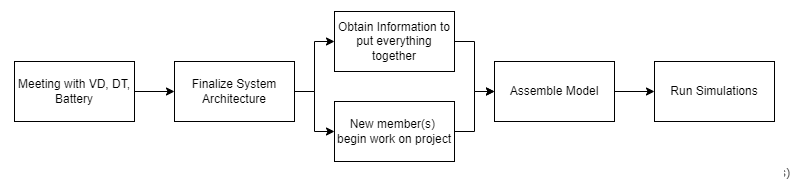

The diagram above was exported from draw.io. Its source (the exported page's mxGraphModel, read from the mxfile embedded in the PNG):
<mxGraphModel dx="1735" dy="830" grid="1" gridSize="10" guides="1" tooltips="1" connect="1" arrows="1" fold="1" page="1" pageScale="1" pageWidth="850" pageHeight="1100" math="0" shadow="0">
  <root>
    <mxCell id="0" />
    <mxCell id="1" parent="0" />
    <mxCell id="9j77R0I-j_0uQG1j7-aQ-12" style="edgeStyle=orthogonalEdgeStyle;rounded=0;orthogonalLoop=1;jettySize=auto;html=1;" parent="1" source="9j77R0I-j_0uQG1j7-aQ-1" target="9j77R0I-j_0uQG1j7-aQ-2" edge="1">
      <mxGeometry relative="1" as="geometry" />
    </mxCell>
    <mxCell id="9j77R0I-j_0uQG1j7-aQ-1" value="TVS" style="rounded=0;whiteSpace=wrap;html=1;" parent="1" vertex="1">
      <mxGeometry x="290.83" y="420" width="120" height="60" as="geometry" />
    </mxCell>
    <mxCell id="9j77R0I-j_0uQG1j7-aQ-15" style="edgeStyle=orthogonalEdgeStyle;rounded=0;orthogonalLoop=1;jettySize=auto;html=1;" parent="1" source="9j77R0I-j_0uQG1j7-aQ-2" target="9j77R0I-j_0uQG1j7-aQ-14" edge="1">
      <mxGeometry relative="1" as="geometry" />
    </mxCell>
    <mxCell id="9j77R0I-j_0uQG1j7-aQ-2" value="Motor Model" style="rounded=0;whiteSpace=wrap;html=1;" parent="1" vertex="1">
      <mxGeometry x="480.83" y="420" width="120" height="60" as="geometry" />
    </mxCell>
    <mxCell id="9j77R0I-j_0uQG1j7-aQ-3" value="Battery Model" style="rounded=0;whiteSpace=wrap;html=1;" parent="1" vertex="1">
      <mxGeometry x="480.83" y="550" width="120" height="60" as="geometry" />
    </mxCell>
    <mxCell id="9j77R0I-j_0uQG1j7-aQ-31" style="edgeStyle=orthogonalEdgeStyle;rounded=0;orthogonalLoop=1;jettySize=auto;html=1;" parent="1" source="9j77R0I-j_0uQG1j7-aQ-4" target="9j77R0I-j_0uQG1j7-aQ-11" edge="1">
      <mxGeometry relative="1" as="geometry" />
    </mxCell>
    <mxCell id="9j77R0I-j_0uQG1j7-aQ-4" value="Driver" style="rounded=0;whiteSpace=wrap;html=1;strokeColor=#3333FF;" parent="1" vertex="1">
      <mxGeometry x="290" y="720" width="120" height="60" as="geometry" />
    </mxCell>
    <mxCell id="9j77R0I-j_0uQG1j7-aQ-7" value="Chassis" style="rounded=0;whiteSpace=wrap;html=1;" parent="1" vertex="1">
      <mxGeometry x="480" y="860" width="120" height="60" as="geometry" />
    </mxCell>
    <mxCell id="9j77R0I-j_0uQG1j7-aQ-18" style="edgeStyle=orthogonalEdgeStyle;rounded=0;orthogonalLoop=1;jettySize=auto;html=1;entryX=1;entryY=0.5;entryDx=0;entryDy=0;" parent="1" source="9j77R0I-j_0uQG1j7-aQ-8" target="9j77R0I-j_0uQG1j7-aQ-7" edge="1">
      <mxGeometry relative="1" as="geometry" />
    </mxCell>
    <mxCell id="9j77R0I-j_0uQG1j7-aQ-8" value="Suspension" style="rounded=0;whiteSpace=wrap;html=1;" parent="1" vertex="1">
      <mxGeometry x="660" y="860" width="120" height="60" as="geometry" />
    </mxCell>
    <mxCell id="9j77R0I-j_0uQG1j7-aQ-9" value="Fastened Static to Chassis" style="rounded=0;whiteSpace=wrap;html=1;" parent="1" vertex="1">
      <mxGeometry x="480" y="990" width="120" height="60" as="geometry" />
    </mxCell>
    <mxCell id="9j77R0I-j_0uQG1j7-aQ-17" style="edgeStyle=orthogonalEdgeStyle;rounded=0;orthogonalLoop=1;jettySize=auto;html=1;" parent="1" source="9j77R0I-j_0uQG1j7-aQ-10" target="9j77R0I-j_0uQG1j7-aQ-8" edge="1">
      <mxGeometry relative="1" as="geometry" />
    </mxCell>
    <mxCell id="9j77R0I-j_0uQG1j7-aQ-10" value="Tires" style="rounded=0;whiteSpace=wrap;html=1;" parent="1" vertex="1">
      <mxGeometry x="660" y="720" width="120" height="60" as="geometry" />
    </mxCell>
    <mxCell id="9j77R0I-j_0uQG1j7-aQ-22" style="edgeStyle=orthogonalEdgeStyle;rounded=0;orthogonalLoop=1;jettySize=auto;html=1;" parent="1" source="9j77R0I-j_0uQG1j7-aQ-11" target="9j77R0I-j_0uQG1j7-aQ-10" edge="1">
      <mxGeometry relative="1" as="geometry" />
    </mxCell>
    <mxCell id="9j77R0I-j_0uQG1j7-aQ-11" value="Steering" style="rounded=0;whiteSpace=wrap;html=1;" parent="1" vertex="1">
      <mxGeometry x="480" y="720" width="120" height="60" as="geometry" />
    </mxCell>
    <mxCell id="9j77R0I-j_0uQG1j7-aQ-13" value="" style="endArrow=classic;startArrow=classic;html=1;rounded=0;entryX=0.5;entryY=1;entryDx=0;entryDy=0;" parent="1" source="9j77R0I-j_0uQG1j7-aQ-3" target="9j77R0I-j_0uQG1j7-aQ-2" edge="1">
      <mxGeometry width="50" height="50" relative="1" as="geometry">
        <mxPoint x="330.83" y="600" as="sourcePoint" />
        <mxPoint x="380.83" y="550" as="targetPoint" />
      </mxGeometry>
    </mxCell>
    <mxCell id="9j77R0I-j_0uQG1j7-aQ-16" style="edgeStyle=orthogonalEdgeStyle;rounded=0;orthogonalLoop=1;jettySize=auto;html=1;" parent="1" source="9j77R0I-j_0uQG1j7-aQ-14" target="9j77R0I-j_0uQG1j7-aQ-10" edge="1">
      <mxGeometry relative="1" as="geometry" />
    </mxCell>
    <mxCell id="9j77R0I-j_0uQG1j7-aQ-36" value="Import 2/4 Values" style="edgeLabel;html=1;align=center;verticalAlign=middle;resizable=0;points=[];" parent="9j77R0I-j_0uQG1j7-aQ-16" vertex="1" connectable="0">
      <mxGeometry x="0.3945" relative="1" as="geometry">
        <mxPoint x="50" y="13" as="offset" />
      </mxGeometry>
    </mxCell>
    <mxCell id="9j77R0I-j_0uQG1j7-aQ-14" value="Gearboxes" style="rounded=0;whiteSpace=wrap;html=1;strokeColor=#3333FF;" parent="1" vertex="1">
      <mxGeometry x="660.83" y="420" width="120" height="60" as="geometry" />
    </mxCell>
    <mxCell id="9j77R0I-j_0uQG1j7-aQ-19" value="" style="endArrow=classic;startArrow=classic;html=1;rounded=0;" parent="1" edge="1">
      <mxGeometry width="50" height="50" relative="1" as="geometry">
        <mxPoint x="540" y="920" as="sourcePoint" />
        <mxPoint x="540" y="990" as="targetPoint" />
      </mxGeometry>
    </mxCell>
    <mxCell id="9j77R0I-j_0uQG1j7-aQ-23" value="" style="endArrow=none;dashed=1;html=1;dashPattern=1 3;strokeWidth=2;rounded=0;strokeColor=#FF3333;" parent="1" edge="1">
      <mxGeometry width="50" height="50" relative="1" as="geometry">
        <mxPoint x="270" y="700" as="sourcePoint" />
        <mxPoint x="800" y="700" as="targetPoint" />
      </mxGeometry>
    </mxCell>
    <mxCell id="9j77R0I-j_0uQG1j7-aQ-24" value="" style="endArrow=none;dashed=1;html=1;dashPattern=1 3;strokeWidth=2;rounded=0;strokeColor=#FF3333;" parent="1" edge="1">
      <mxGeometry width="50" height="50" relative="1" as="geometry">
        <mxPoint x="270" y="1070" as="sourcePoint" />
        <mxPoint x="800" y="1070" as="targetPoint" />
      </mxGeometry>
    </mxCell>
    <mxCell id="9j77R0I-j_0uQG1j7-aQ-25" value="" style="endArrow=none;dashed=1;html=1;dashPattern=1 3;strokeWidth=2;rounded=0;strokeColor=#FF3333;" parent="1" edge="1">
      <mxGeometry width="50" height="50" relative="1" as="geometry">
        <mxPoint x="270" y="1070" as="sourcePoint" />
        <mxPoint x="270" y="700" as="targetPoint" />
      </mxGeometry>
    </mxCell>
    <mxCell id="9j77R0I-j_0uQG1j7-aQ-26" value="" style="endArrow=none;dashed=1;html=1;dashPattern=1 3;strokeWidth=2;rounded=0;strokeColor=#FF3333;" parent="1" edge="1">
      <mxGeometry width="50" height="50" relative="1" as="geometry">
        <mxPoint x="800" y="1070" as="sourcePoint" />
        <mxPoint x="800" y="700" as="targetPoint" />
      </mxGeometry>
    </mxCell>
    <mxCell id="9j77R0I-j_0uQG1j7-aQ-27" value="" style="endArrow=none;dashed=1;html=1;dashPattern=1 3;strokeWidth=2;rounded=0;" parent="1" edge="1">
      <mxGeometry width="50" height="50" relative="1" as="geometry">
        <mxPoint x="270.83" y="630" as="sourcePoint" />
        <mxPoint x="800.83" y="630" as="targetPoint" />
      </mxGeometry>
    </mxCell>
    <mxCell id="9j77R0I-j_0uQG1j7-aQ-28" value="" style="endArrow=none;dashed=1;html=1;dashPattern=1 3;strokeWidth=2;rounded=0;" parent="1" edge="1">
      <mxGeometry width="50" height="50" relative="1" as="geometry">
        <mxPoint x="270.83" y="400" as="sourcePoint" />
        <mxPoint x="800.83" y="400" as="targetPoint" />
      </mxGeometry>
    </mxCell>
    <mxCell id="9j77R0I-j_0uQG1j7-aQ-29" value="" style="endArrow=none;dashed=1;html=1;dashPattern=1 3;strokeWidth=2;rounded=0;" parent="1" edge="1">
      <mxGeometry width="50" height="50" relative="1" as="geometry">
        <mxPoint x="270.83" y="630" as="sourcePoint" />
        <mxPoint x="270.83" y="400" as="targetPoint" />
      </mxGeometry>
    </mxCell>
    <mxCell id="9j77R0I-j_0uQG1j7-aQ-30" value="" style="endArrow=none;dashed=1;html=1;dashPattern=1 3;strokeWidth=2;rounded=0;" parent="1" edge="1">
      <mxGeometry width="50" height="50" relative="1" as="geometry">
        <mxPoint x="800.83" y="630" as="sourcePoint" />
        <mxPoint x="800.83" y="400" as="targetPoint" />
      </mxGeometry>
    </mxCell>
    <mxCell id="9j77R0I-j_0uQG1j7-aQ-32" value="Blue: Within Simulink, or Within ADAMS Car?" style="text;html=1;align=center;verticalAlign=middle;resizable=0;points=[];autosize=1;strokeColor=none;fillColor=none;" parent="1" vertex="1">
      <mxGeometry x="280" y="15" width="260" height="30" as="geometry" />
    </mxCell>
    <mxCell id="9j77R0I-j_0uQG1j7-aQ-33" value="Adams Car" style="text;html=1;align=center;verticalAlign=middle;resizable=0;points=[];autosize=1;strokeColor=none;fillColor=none;" parent="1" vertex="1">
      <mxGeometry x="499.99999999999994" y="670" width="80" height="30" as="geometry" />
    </mxCell>
    <mxCell id="9j77R0I-j_0uQG1j7-aQ-34" value="Simulink" style="text;html=1;align=center;verticalAlign=middle;resizable=0;points=[];autosize=1;strokeColor=none;fillColor=none;shadow=1;" parent="1" vertex="1">
      <mxGeometry x="504.99999999999994" y="370" width="70" height="30" as="geometry" />
    </mxCell>
    <mxCell id="9j77R0I-j_0uQG1j7-aQ-35" value="" style="endArrow=classic;startArrow=classic;html=1;rounded=0;strokeColor=#000000;entryX=0.5;entryY=1;entryDx=0;entryDy=0;" parent="1" target="9j77R0I-j_0uQG1j7-aQ-1" edge="1">
      <mxGeometry width="50" height="50" relative="1" as="geometry">
        <mxPoint x="350.83" y="700" as="sourcePoint" />
        <mxPoint x="370.83" y="630" as="targetPoint" />
      </mxGeometry>
    </mxCell>
    <mxCell id="9j77R0I-j_0uQG1j7-aQ-37" value="Export 15/17 Signals" style="edgeLabel;html=1;align=center;verticalAlign=middle;resizable=0;points=[];" parent="9j77R0I-j_0uQG1j7-aQ-35" vertex="1" connectable="0">
      <mxGeometry x="0.2497" relative="1" as="geometry">
        <mxPoint x="59" y="98" as="offset" />
      </mxGeometry>
    </mxCell>
    <mxCell id="9j77R0I-j_0uQG1j7-aQ-38" value="Adams Car to Simulink Interface:&lt;br&gt;1. Tire Angles (2 tires) or rack displacement (2 tires)&lt;br&gt;2. Yaw Rate&lt;br&gt;3. Vcog x &amp;amp; y&lt;br&gt;4. Shock Displacement &amp;amp; Velocity&lt;br&gt;5. Tire Angular Velocity" style="text;html=1;align=center;verticalAlign=middle;resizable=0;points=[];autosize=1;strokeColor=none;fillColor=none;" parent="1" vertex="1">
      <mxGeometry x="280" y="60" width="300" height="100" as="geometry" />
    </mxCell>
    <mxCell id="9j77R0I-j_0uQG1j7-aQ-39" value="Simulink to Adams Car Interface:&lt;br&gt;1. Motor shaft torque (2 or 4 tires) or Tire Torque (2 or 4 tires) or Motor Torque Command (2 or 4 tires)" style="text;html=1;align=center;verticalAlign=middle;resizable=0;points=[];autosize=1;strokeColor=none;fillColor=none;" parent="1" vertex="1">
      <mxGeometry x="280" y="160" width="560" height="40" as="geometry" />
    </mxCell>
    <mxCell id="9j77R0I-j_0uQG1j7-aQ-40" value="Thoughts&lt;br&gt;1. Using Solidworks CAD file is possible, How to do it?&lt;br&gt;2. Using Lotus Shark Hardpoints is possible, How to do it?&lt;br&gt;&amp;nbsp;3. Import/Export Variables is possible, How to do it?&lt;br&gt;4. Modeling mass distribution (sprung &amp;amp; unsprung) is possible, How to do it?&lt;br&gt;5. Modeling Tire &amp;amp; Road is possible, How to do it?&lt;br&gt;6. Position control of Steering wheel &amp;amp; torque control of motor, How to do it?&lt;br&gt;7. Lapsim is possible within ADAMS, How to do it?&lt;br&gt;8. Adams/Car is split front/rear, make subsystem divisions correst to this split" style="text;html=1;align=center;verticalAlign=middle;resizable=0;points=[];autosize=1;strokeColor=none;fillColor=none;" parent="1" vertex="1">
      <mxGeometry x="280" y="210" width="430" height="140" as="geometry" />
    </mxCell>
    <mxCell id="I5z8uRrVVQIrAz6uJsJm-5" style="edgeStyle=orthogonalEdgeStyle;rounded=0;orthogonalLoop=1;jettySize=auto;html=1;entryX=0;entryY=0.5;entryDx=0;entryDy=0;" edge="1" parent="1" source="I5z8uRrVVQIrAz6uJsJm-1" target="I5z8uRrVVQIrAz6uJsJm-2">
      <mxGeometry relative="1" as="geometry" />
    </mxCell>
    <mxCell id="I5z8uRrVVQIrAz6uJsJm-1" value="Meeting with VD, DT, Battery" style="rounded=0;whiteSpace=wrap;html=1;" vertex="1" parent="1">
      <mxGeometry x="40" y="1170" width="120" height="60" as="geometry" />
    </mxCell>
    <mxCell id="I5z8uRrVVQIrAz6uJsJm-6" style="edgeStyle=orthogonalEdgeStyle;rounded=0;orthogonalLoop=1;jettySize=auto;html=1;" edge="1" parent="1" source="I5z8uRrVVQIrAz6uJsJm-2" target="I5z8uRrVVQIrAz6uJsJm-3">
      <mxGeometry relative="1" as="geometry" />
    </mxCell>
    <mxCell id="I5z8uRrVVQIrAz6uJsJm-8" style="edgeStyle=orthogonalEdgeStyle;rounded=0;orthogonalLoop=1;jettySize=auto;html=1;entryX=0;entryY=0.5;entryDx=0;entryDy=0;" edge="1" parent="1" source="I5z8uRrVVQIrAz6uJsJm-2" target="I5z8uRrVVQIrAz6uJsJm-4">
      <mxGeometry relative="1" as="geometry" />
    </mxCell>
    <mxCell id="I5z8uRrVVQIrAz6uJsJm-2" value="Finalize System Architecture" style="rounded=0;whiteSpace=wrap;html=1;" vertex="1" parent="1">
      <mxGeometry x="200" y="1170" width="120" height="60" as="geometry" />
    </mxCell>
    <mxCell id="I5z8uRrVVQIrAz6uJsJm-11" style="edgeStyle=orthogonalEdgeStyle;rounded=0;orthogonalLoop=1;jettySize=auto;html=1;entryX=0;entryY=0.5;entryDx=0;entryDy=0;" edge="1" parent="1" source="I5z8uRrVVQIrAz6uJsJm-3" target="I5z8uRrVVQIrAz6uJsJm-10">
      <mxGeometry relative="1" as="geometry" />
    </mxCell>
    <mxCell id="I5z8uRrVVQIrAz6uJsJm-3" value="Obtain Information to put everything together" style="rounded=0;whiteSpace=wrap;html=1;" vertex="1" parent="1">
      <mxGeometry x="360" y="1120" width="120" height="60" as="geometry" />
    </mxCell>
    <mxCell id="I5z8uRrVVQIrAz6uJsJm-12" style="edgeStyle=orthogonalEdgeStyle;rounded=0;orthogonalLoop=1;jettySize=auto;html=1;" edge="1" parent="1" source="I5z8uRrVVQIrAz6uJsJm-4" target="I5z8uRrVVQIrAz6uJsJm-10">
      <mxGeometry relative="1" as="geometry" />
    </mxCell>
    <mxCell id="I5z8uRrVVQIrAz6uJsJm-4" value="New member(s)&amp;nbsp; begin work on project" style="rounded=0;whiteSpace=wrap;html=1;" vertex="1" parent="1">
      <mxGeometry x="360" y="1210" width="120" height="60" as="geometry" />
    </mxCell>
    <mxCell id="I5z8uRrVVQIrAz6uJsJm-14" style="edgeStyle=orthogonalEdgeStyle;rounded=0;orthogonalLoop=1;jettySize=auto;html=1;entryX=0;entryY=0.5;entryDx=0;entryDy=0;" edge="1" parent="1" source="I5z8uRrVVQIrAz6uJsJm-10" target="I5z8uRrVVQIrAz6uJsJm-13">
      <mxGeometry relative="1" as="geometry" />
    </mxCell>
    <mxCell id="I5z8uRrVVQIrAz6uJsJm-10" value="Assemble Model" style="rounded=0;whiteSpace=wrap;html=1;" vertex="1" parent="1">
      <mxGeometry x="520" y="1170" width="120" height="60" as="geometry" />
    </mxCell>
    <mxCell id="I5z8uRrVVQIrAz6uJsJm-13" value="Run Simulations" style="rounded=0;whiteSpace=wrap;html=1;" vertex="1" parent="1">
      <mxGeometry x="680" y="1170" width="120" height="60" as="geometry" />
    </mxCell>
  </root>
</mxGraphModel>